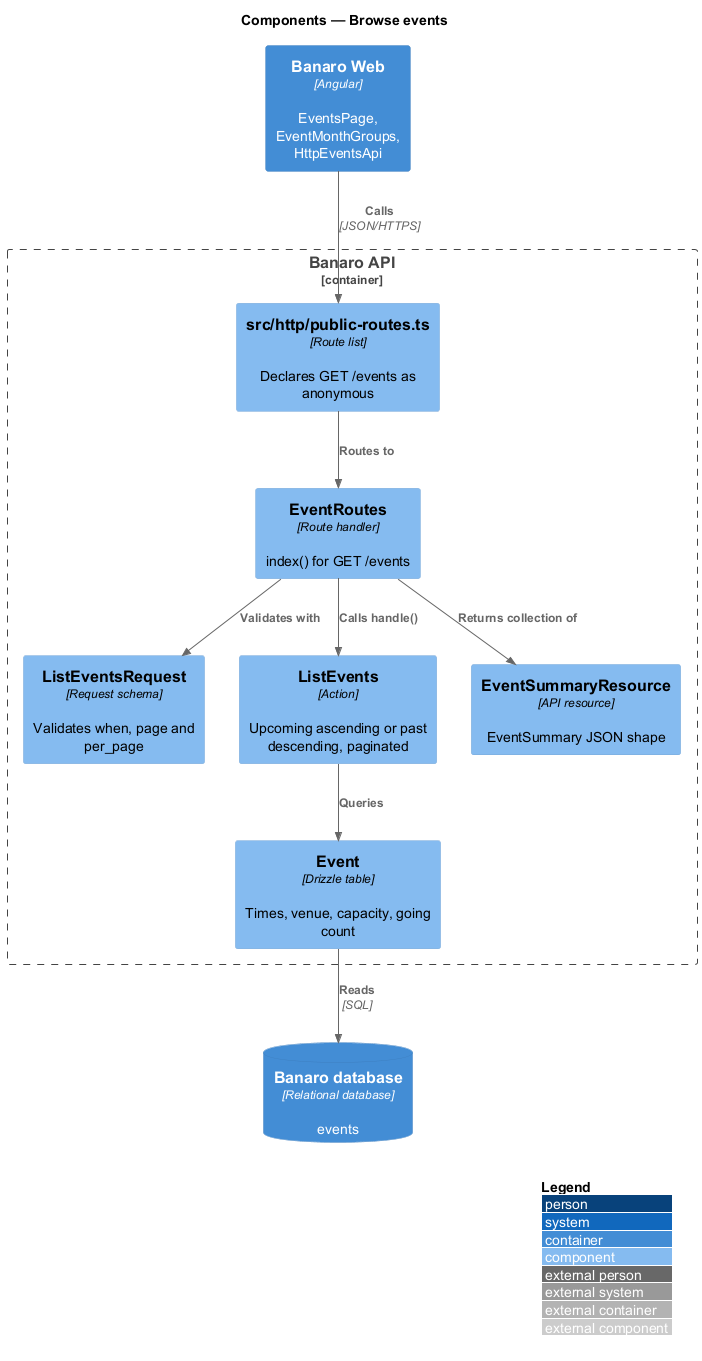

The diagram above was rendered by PlantUML. Its source (embedded in the PNG):
@startuml
!include <C4/C4_Component>
LAYOUT_WITH_LEGEND()
title Components — Browse events

Container(web, "Banaro Web", "Angular", "EventsPage, EventMonthGroups, HttpEventsApi")
ContainerDb(db, "Banaro database", "Relational database", "events")

Container_Boundary(api, "Banaro API") {
  Component(routes, "src/http/public-routes.ts", "Route list", "Declares GET /events as anonymous")
  Component(ctrl, "EventRoutes", "Route handler", "index() for GET /events")
  Component(req, "ListEventsRequest", "Request schema", "Validates when, page and per_page")
  Component(action, "ListEvents", "Action", "Upcoming ascending or past descending, paginated")
  Component(model, "Event", "Drizzle table", "Times, venue, capacity, going count")
  Component(resource, "EventSummaryResource", "API resource", "EventSummary JSON shape")
}

Rel(web, routes, "Calls", "JSON/HTTPS")
Rel(routes, ctrl, "Routes to")
Rel(ctrl, req, "Validates with")
Rel(ctrl, action, "Calls handle()")
Rel(ctrl, resource, "Returns collection of")
Rel(action, model, "Queries")
Rel(model, db, "Reads", "SQL")
@enduml